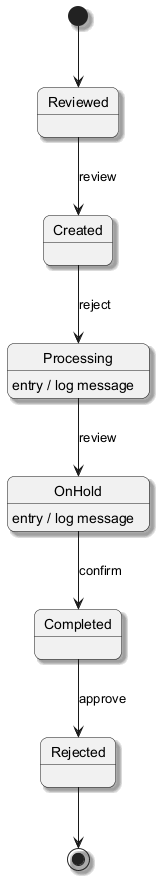

The diagram above was rendered by PlantUML. Its source (embedded in the PNG):
@startuml
skinparam backgroundColor #FFFFFF
skinparam roundCorner 15
skinparam shadowing true
[*] --> Reviewed
Reviewed --> Created : review
Created --> Processing : reject
Processing --> OnHold : review
Processing : entry / log message
OnHold --> Completed : confirm
OnHold : entry / log message
Completed --> Rejected : approve
Rejected --> [*]
@enduml